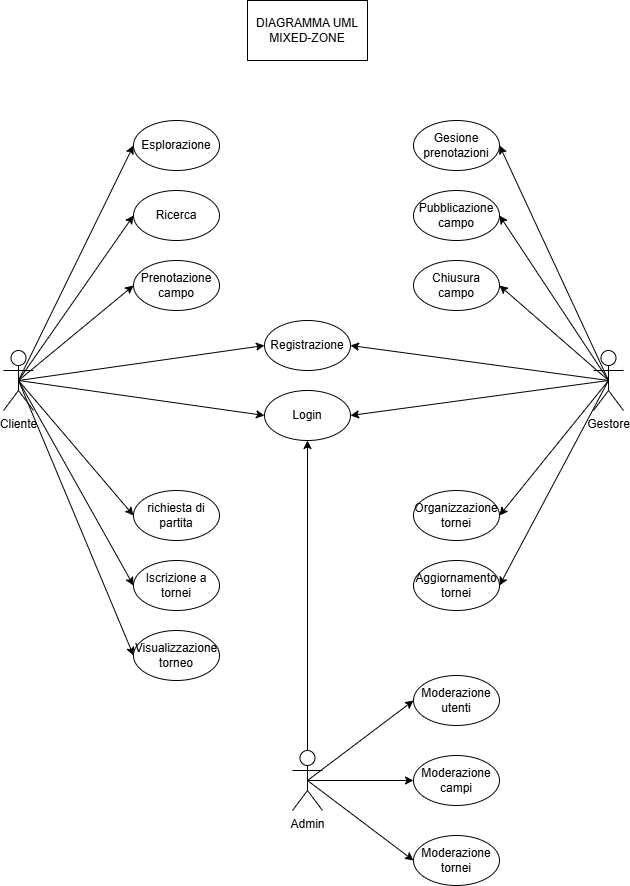

The diagram above was exported from draw.io. Its source (the exported page's mxGraphModel, read from the mxfile embedded in the PNG):
<mxGraphModel dx="1627" dy="932" grid="1" gridSize="10" guides="1" tooltips="1" connect="1" arrows="1" fold="1" page="1" pageScale="1" pageWidth="827" pageHeight="1169" math="0" shadow="0">
  <root>
    <mxCell id="0" />
    <mxCell id="1" parent="0" />
    <mxCell id="Yp6YSGewxwEqgq5s3FmL-615" edge="1" parent="1" style="curved=1;startArrow=none;endArrow=open;endSize=12;exitX=0.89;exitY=1;entryX=1;entryY=0.12;rounded=0;" value="gestisce &gt;">
      <mxGeometry relative="1" as="geometry">
        <Array as="points">
          <mxPoint x="947" y="539" />
          <mxPoint x="947" y="973" />
        </Array>
        <mxPoint x="826.5300000000002" y="445.20000000000005" as="sourcePoint" />
      </mxGeometry>
    </mxCell>
    <mxCell id="-J9qKs-taMcpAKKumo9P-21" edge="1" parent="1" source="-J9qKs-taMcpAKKumo9P-1" style="rounded=0;orthogonalLoop=1;jettySize=auto;html=1;exitX=0.5;exitY=0.5;exitDx=0;exitDy=0;exitPerimeter=0;entryX=0;entryY=0.5;entryDx=0;entryDy=0;" target="-J9qKs-taMcpAKKumo9P-11">
      <mxGeometry relative="1" as="geometry" />
    </mxCell>
    <mxCell id="-J9qKs-taMcpAKKumo9P-22" edge="1" parent="1" source="-J9qKs-taMcpAKKumo9P-1" style="rounded=0;orthogonalLoop=1;jettySize=auto;html=1;exitX=0.5;exitY=0.5;exitDx=0;exitDy=0;exitPerimeter=0;entryX=0;entryY=0.5;entryDx=0;entryDy=0;" target="-J9qKs-taMcpAKKumo9P-13">
      <mxGeometry relative="1" as="geometry" />
    </mxCell>
    <mxCell id="-J9qKs-taMcpAKKumo9P-23" edge="1" parent="1" source="-J9qKs-taMcpAKKumo9P-1" style="rounded=0;orthogonalLoop=1;jettySize=auto;html=1;exitX=0.5;exitY=0.5;exitDx=0;exitDy=0;exitPerimeter=0;entryX=0;entryY=0.5;entryDx=0;entryDy=0;" target="-J9qKs-taMcpAKKumo9P-14">
      <mxGeometry relative="1" as="geometry" />
    </mxCell>
    <mxCell id="-J9qKs-taMcpAKKumo9P-24" edge="1" parent="1" source="-J9qKs-taMcpAKKumo9P-1" style="rounded=0;orthogonalLoop=1;jettySize=auto;html=1;exitX=0.5;exitY=0.5;exitDx=0;exitDy=0;exitPerimeter=0;entryX=0;entryY=0.5;entryDx=0;entryDy=0;" target="-J9qKs-taMcpAKKumo9P-17">
      <mxGeometry relative="1" as="geometry" />
    </mxCell>
    <mxCell id="-J9qKs-taMcpAKKumo9P-25" edge="1" parent="1" source="-J9qKs-taMcpAKKumo9P-1" style="rounded=0;orthogonalLoop=1;jettySize=auto;html=1;exitX=0.5;exitY=0.5;exitDx=0;exitDy=0;exitPerimeter=0;entryX=0;entryY=0.5;entryDx=0;entryDy=0;" target="-J9qKs-taMcpAKKumo9P-15">
      <mxGeometry relative="1" as="geometry" />
    </mxCell>
    <mxCell id="-J9qKs-taMcpAKKumo9P-26" edge="1" parent="1" source="-J9qKs-taMcpAKKumo9P-1" style="rounded=0;orthogonalLoop=1;jettySize=auto;html=1;exitX=0.5;exitY=0.5;exitDx=0;exitDy=0;exitPerimeter=0;entryX=0;entryY=0.5;entryDx=0;entryDy=0;" target="-J9qKs-taMcpAKKumo9P-18">
      <mxGeometry relative="1" as="geometry" />
    </mxCell>
    <mxCell id="-J9qKs-taMcpAKKumo9P-27" edge="1" parent="1" source="-J9qKs-taMcpAKKumo9P-1" style="rounded=0;orthogonalLoop=1;jettySize=auto;html=1;exitX=0.5;exitY=0.5;exitDx=0;exitDy=0;exitPerimeter=0;entryX=0;entryY=0.5;entryDx=0;entryDy=0;" target="-J9qKs-taMcpAKKumo9P-9">
      <mxGeometry relative="1" as="geometry" />
    </mxCell>
    <mxCell id="-J9qKs-taMcpAKKumo9P-28" edge="1" parent="1" source="-J9qKs-taMcpAKKumo9P-1" style="rounded=0;orthogonalLoop=1;jettySize=auto;html=1;exitX=0.5;exitY=0.5;exitDx=0;exitDy=0;exitPerimeter=0;entryX=0;entryY=0.5;entryDx=0;entryDy=0;" target="-J9qKs-taMcpAKKumo9P-7">
      <mxGeometry relative="1" as="geometry" />
    </mxCell>
    <mxCell id="-J9qKs-taMcpAKKumo9P-1" parent="1" style="shape=umlActor;verticalLabelPosition=bottom;verticalAlign=top;html=1;outlineConnect=0;" value="Cliente" vertex="1">
      <mxGeometry height="60" width="30" x="110" y="420" as="geometry" />
    </mxCell>
    <mxCell id="-J9qKs-taMcpAKKumo9P-29" edge="1" parent="1" source="-J9qKs-taMcpAKKumo9P-5" style="rounded=0;orthogonalLoop=1;jettySize=auto;html=1;exitX=0.5;exitY=0.5;exitDx=0;exitDy=0;exitPerimeter=0;entryX=1;entryY=0.5;entryDx=0;entryDy=0;" target="-J9qKs-taMcpAKKumo9P-9">
      <mxGeometry relative="1" as="geometry" />
    </mxCell>
    <mxCell id="-J9qKs-taMcpAKKumo9P-30" edge="1" parent="1" source="-J9qKs-taMcpAKKumo9P-5" style="rounded=0;orthogonalLoop=1;jettySize=auto;html=1;exitX=0.5;exitY=0.5;exitDx=0;exitDy=0;exitPerimeter=0;entryX=1;entryY=0.5;entryDx=0;entryDy=0;" target="-J9qKs-taMcpAKKumo9P-7">
      <mxGeometry relative="1" as="geometry" />
    </mxCell>
    <mxCell id="-J9qKs-taMcpAKKumo9P-38" edge="1" parent="1" source="-J9qKs-taMcpAKKumo9P-5" style="rounded=0;orthogonalLoop=1;jettySize=auto;html=1;exitX=0.5;exitY=0.5;exitDx=0;exitDy=0;exitPerimeter=0;entryX=1;entryY=0.5;entryDx=0;entryDy=0;" target="-J9qKs-taMcpAKKumo9P-32">
      <mxGeometry relative="1" as="geometry" />
    </mxCell>
    <mxCell id="-J9qKs-taMcpAKKumo9P-39" edge="1" parent="1" source="-J9qKs-taMcpAKKumo9P-5" style="rounded=0;orthogonalLoop=1;jettySize=auto;html=1;exitX=0.5;exitY=0.5;exitDx=0;exitDy=0;exitPerimeter=0;entryX=1;entryY=0.5;entryDx=0;entryDy=0;" target="-J9qKs-taMcpAKKumo9P-35">
      <mxGeometry relative="1" as="geometry" />
    </mxCell>
    <mxCell id="-J9qKs-taMcpAKKumo9P-40" edge="1" parent="1" source="-J9qKs-taMcpAKKumo9P-5" style="rounded=0;orthogonalLoop=1;jettySize=auto;html=1;exitX=0.5;exitY=0.5;exitDx=0;exitDy=0;exitPerimeter=0;entryX=1;entryY=0.5;entryDx=0;entryDy=0;" target="-J9qKs-taMcpAKKumo9P-36">
      <mxGeometry relative="1" as="geometry" />
    </mxCell>
    <mxCell id="-J9qKs-taMcpAKKumo9P-41" edge="1" parent="1" source="-J9qKs-taMcpAKKumo9P-5" style="rounded=0;orthogonalLoop=1;jettySize=auto;html=1;exitX=0.5;exitY=0.5;exitDx=0;exitDy=0;exitPerimeter=0;entryX=1;entryY=0.5;entryDx=0;entryDy=0;" target="-J9qKs-taMcpAKKumo9P-33">
      <mxGeometry relative="1" as="geometry" />
    </mxCell>
    <mxCell id="-J9qKs-taMcpAKKumo9P-42" edge="1" parent="1" source="-J9qKs-taMcpAKKumo9P-5" style="rounded=0;orthogonalLoop=1;jettySize=auto;html=1;exitX=0.5;exitY=0.5;exitDx=0;exitDy=0;exitPerimeter=0;entryX=1;entryY=0.5;entryDx=0;entryDy=0;" target="-J9qKs-taMcpAKKumo9P-37">
      <mxGeometry relative="1" as="geometry" />
    </mxCell>
    <mxCell id="-J9qKs-taMcpAKKumo9P-5" parent="1" style="shape=umlActor;verticalLabelPosition=bottom;verticalAlign=top;html=1;outlineConnect=0;" value="Gestore" vertex="1">
      <mxGeometry height="60" width="30" x="700" y="420" as="geometry" />
    </mxCell>
    <mxCell id="-J9qKs-taMcpAKKumo9P-43" edge="1" parent="1" source="-J9qKs-taMcpAKKumo9P-6" style="edgeStyle=orthogonalEdgeStyle;rounded=0;orthogonalLoop=1;jettySize=auto;html=1;exitX=0.5;exitY=0.5;exitDx=0;exitDy=0;exitPerimeter=0;entryX=0.5;entryY=1;entryDx=0;entryDy=0;" target="-J9qKs-taMcpAKKumo9P-7">
      <mxGeometry relative="1" as="geometry" />
    </mxCell>
    <mxCell id="-J9qKs-taMcpAKKumo9P-49" edge="1" parent="1" source="-J9qKs-taMcpAKKumo9P-6" style="rounded=0;orthogonalLoop=1;jettySize=auto;html=1;exitX=0.5;exitY=0.5;exitDx=0;exitDy=0;exitPerimeter=0;entryX=0;entryY=0.5;entryDx=0;entryDy=0;" target="-J9qKs-taMcpAKKumo9P-45">
      <mxGeometry relative="1" as="geometry" />
    </mxCell>
    <mxCell id="-J9qKs-taMcpAKKumo9P-50" edge="1" parent="1" source="-J9qKs-taMcpAKKumo9P-6" style="edgeStyle=orthogonalEdgeStyle;rounded=0;orthogonalLoop=1;jettySize=auto;html=1;exitX=0.5;exitY=0.5;exitDx=0;exitDy=0;exitPerimeter=0;entryX=0;entryY=0.5;entryDx=0;entryDy=0;" target="-J9qKs-taMcpAKKumo9P-47">
      <mxGeometry relative="1" as="geometry" />
    </mxCell>
    <mxCell id="-J9qKs-taMcpAKKumo9P-51" edge="1" parent="1" source="-J9qKs-taMcpAKKumo9P-6" style="rounded=0;orthogonalLoop=1;jettySize=auto;html=1;exitX=0.5;exitY=0.5;exitDx=0;exitDy=0;exitPerimeter=0;entryX=0;entryY=0.5;entryDx=0;entryDy=0;" target="-J9qKs-taMcpAKKumo9P-48">
      <mxGeometry relative="1" as="geometry" />
    </mxCell>
    <mxCell id="-J9qKs-taMcpAKKumo9P-6" parent="1" style="shape=umlActor;verticalLabelPosition=bottom;verticalAlign=top;html=1;outlineConnect=0;" value="Admin" vertex="1">
      <mxGeometry height="60" width="30" x="399" y="820" as="geometry" />
    </mxCell>
    <mxCell id="-J9qKs-taMcpAKKumo9P-7" parent="1" style="ellipse;whiteSpace=wrap;html=1;" value="Login" vertex="1">
      <mxGeometry height="50" width="86" x="371" y="460" as="geometry" />
    </mxCell>
    <mxCell id="-J9qKs-taMcpAKKumo9P-9" parent="1" style="ellipse;whiteSpace=wrap;html=1;" value="Registrazione" vertex="1">
      <mxGeometry height="50" width="86" x="371" y="390" as="geometry" />
    </mxCell>
    <mxCell id="-J9qKs-taMcpAKKumo9P-11" parent="1" style="ellipse;whiteSpace=wrap;html=1;" value="Esplorazione" vertex="1">
      <mxGeometry height="50" width="86" x="240" y="190" as="geometry" />
    </mxCell>
    <mxCell id="-J9qKs-taMcpAKKumo9P-13" parent="1" style="ellipse;whiteSpace=wrap;html=1;" value="Ricerca" vertex="1">
      <mxGeometry height="50" width="86" x="240" y="260" as="geometry" />
    </mxCell>
    <mxCell id="-J9qKs-taMcpAKKumo9P-14" parent="1" style="ellipse;whiteSpace=wrap;html=1;" value="Prenotazione campo" vertex="1">
      <mxGeometry height="50" width="86" x="240" y="330" as="geometry" />
    </mxCell>
    <mxCell id="-J9qKs-taMcpAKKumo9P-15" parent="1" style="ellipse;whiteSpace=wrap;html=1;" value="Iscrizione a tornei" vertex="1">
      <mxGeometry height="50" width="86" x="240" y="630" as="geometry" />
    </mxCell>
    <mxCell id="-J9qKs-taMcpAKKumo9P-17" parent="1" style="ellipse;whiteSpace=wrap;html=1;" value="richiesta di partita" vertex="1">
      <mxGeometry height="50" width="86" x="240" y="560" as="geometry" />
    </mxCell>
    <mxCell id="-J9qKs-taMcpAKKumo9P-18" parent="1" style="ellipse;whiteSpace=wrap;html=1;" value="Visualizzazione torneo" vertex="1">
      <mxGeometry height="50" width="86" x="240" y="700" as="geometry" />
    </mxCell>
    <mxCell id="-J9qKs-taMcpAKKumo9P-32" parent="1" style="ellipse;whiteSpace=wrap;html=1;" value="Gesione prenotazioni" vertex="1">
      <mxGeometry height="50" width="86" x="520" y="190" as="geometry" />
    </mxCell>
    <mxCell id="-J9qKs-taMcpAKKumo9P-33" parent="1" style="ellipse;whiteSpace=wrap;html=1;" value="Organizzazione tornei" vertex="1">
      <mxGeometry height="50" width="86" x="520" y="560" as="geometry" />
    </mxCell>
    <mxCell id="-J9qKs-taMcpAKKumo9P-35" parent="1" style="ellipse;whiteSpace=wrap;html=1;" value="Pubblicazione campo" vertex="1">
      <mxGeometry height="50" width="86" x="520" y="260" as="geometry" />
    </mxCell>
    <mxCell id="-J9qKs-taMcpAKKumo9P-36" parent="1" style="ellipse;whiteSpace=wrap;html=1;" value="Chiusura campo" vertex="1">
      <mxGeometry height="50" width="86" x="520" y="330" as="geometry" />
    </mxCell>
    <mxCell id="-J9qKs-taMcpAKKumo9P-37" parent="1" style="ellipse;whiteSpace=wrap;html=1;" value="Aggiornamento tornei" vertex="1">
      <mxGeometry height="50" width="86" x="520" y="630" as="geometry" />
    </mxCell>
    <mxCell id="-J9qKs-taMcpAKKumo9P-45" parent="1" style="ellipse;whiteSpace=wrap;html=1;" value="Moderazione utenti" vertex="1">
      <mxGeometry height="50" width="86" x="520" y="745" as="geometry" />
    </mxCell>
    <mxCell id="-J9qKs-taMcpAKKumo9P-47" parent="1" style="ellipse;whiteSpace=wrap;html=1;" value="Moderazione campi" vertex="1">
      <mxGeometry height="50" width="86" x="520" y="825" as="geometry" />
    </mxCell>
    <mxCell id="-J9qKs-taMcpAKKumo9P-48" parent="1" style="ellipse;whiteSpace=wrap;html=1;" value="Moderazione tornei" vertex="1">
      <mxGeometry height="50" width="86" x="520" y="905" as="geometry" />
    </mxCell>
    <mxCell id="-J9qKs-taMcpAKKumo9P-52" parent="1" style="whiteSpace=wrap;html=1;" value="DIAGRAMMA UML&lt;div&gt;MIXED-ZONE&lt;/div&gt;" vertex="1">
      <mxGeometry height="60" width="120" x="354" y="70" as="geometry" />
    </mxCell>
  </root>
</mxGraphModel>